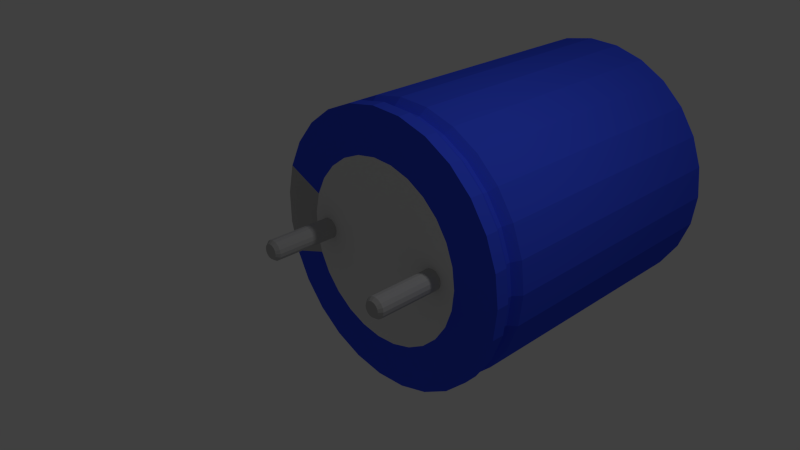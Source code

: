 # Source: 220uF_50V_Vertical_fi10_len13mm.blend  (saved by Blender 2.69.0; exported with 4.5.12 LTS)
import bpy
from mathutils import Matrix  # noqa: F401  (used for matrix-valued properties, if any)

bpy.ops.wm.read_factory_settings(use_empty=True)
scene = bpy.context.scene
scene.name = 'Scene'

# ---- collections
col_collection_1 = bpy.data.collections.new('Collection 1'); scene.collection.children.link(col_collection_1)

# ---- materials (node trees are filled in below, after node groups)
mat_shape_009 = bpy.data.materials.new('Shape.009')
mat_shape_009.alpha_threshold = 0.0
mat_shape_009.use_transparent_shadow = False
mat_shape_009.diffuse_color = (1.0, 1.0, 1.0, 1.0)
mat_shape_009.roughness = 0.5
mat_shape_009.line_color = (0.0, 0.0, 0.0, 1.0)
mat_shape_008 = bpy.data.materials.new('Shape.008')
mat_shape_008.alpha_threshold = 0.0
mat_shape_008.use_transparent_shadow = False
mat_shape_008.diffuse_color = (0.7669, 0.7669, 0.7669, 1.0)
mat_shape_008.specular_color = (0.7736, 0.7736, 0.7736)
mat_shape_008.roughness = 0.5
mat_shape_008.line_color = (0.0, 0.0, 0.0, 1.0)
mat_shape_007 = bpy.data.materials.new('Shape.007')
mat_shape_007.alpha_threshold = 0.0
mat_shape_007.use_transparent_shadow = False
mat_shape_007.diffuse_color = (0.4938, 0.4938, 0.4938, 1.0)
mat_shape_007.specular_color = (0.4805, 0.4805, 0.4805)
mat_shape_007.roughness = 0.5
mat_shape_007.line_color = (0.0, 0.0, 0.0, 1.0)
mat_shape_006 = bpy.data.materials.new('Shape.006')
mat_shape_006.alpha_threshold = 0.0
mat_shape_006.use_transparent_shadow = False
mat_shape_006.diffuse_color = (0.04107, 0.08523, 0.8801, 1.0)
mat_shape_006.roughness = 0.5
mat_shape_006.line_color = (0.0, 0.0, 0.0, 1.0)
mat_shape_005 = bpy.data.materials.new('Shape.005')
mat_shape_005.alpha_threshold = 0.0
mat_shape_005.use_transparent_shadow = False
mat_shape_005.diffuse_color = (0.494, 0.494, 0.494, 1.0)
mat_shape_005.specular_color = (0.193, 0.193, 0.193)
mat_shape_005.roughness = 0.5
mat_shape_005.line_color = (0.0, 0.0, 0.0, 1.0)
mat_shape = bpy.data.materials.new('Shape')
mat_shape.alpha_threshold = 0.0
mat_shape.use_transparent_shadow = False
mat_shape.diffuse_color = (0.494, 0.494, 0.494, 1.0)
mat_shape.specular_color = (0.193, 0.193, 0.193)
mat_shape.roughness = 0.5
mat_shape.line_color = (0.0, 0.0, 0.0, 1.0)

# ---- material node trees

# ---- world
world_world = bpy.data.worlds.new('World'); scene.world = world_world
world_world.color = (0.05088, 0.05088, 0.05088)
world_world.use_sun_shadow = False
world_world.sun_shadow_jitter_overblur = 0.0
world_world.cycles.sampling_method = 'MANUAL'
world_world.cycles.sample_map_resolution = 256

# ---- cameras
cam_viewpoint = bpy.data.cameras.new('Viewpoint')
cam_viewpoint.clip_end = 100.0
cam_viewpoint.lens = 34.98
cam_viewpoint.sensor_width = 32.0
cam_viewpoint.sensor_height = 18.0
cam_viewpoint.dof.focus_distance = 0.0
cam_viewpoint.dof.aperture_fstop = 128.0
cam_camera = bpy.data.cameras.new('Camera')
cam_camera.clip_end = 100.0
cam_camera.lens = 35.0
cam_camera.sensor_width = 32.0
cam_camera.sensor_height = 18.0
cam_camera.ortho_scale = 7.314
cam_camera.dof.focus_distance = 0.0
cam_camera.dof.aperture_fstop = 128.0

# ---- lights
light_todo = bpy.data.lights.new('ToDo', 'POINT')
light_todo.transmission_factor = 0.0
light_todo.energy = 57.14
light_todo.shadow_buffer_clip_start = 0.5
light_todo.shadow_soft_size = 0.1
light_todo.shadow_maximum_resolution = 0.006
light_todo.use_absolute_resolution = True
light_todo.cycles.use_multiple_importance_sampling = False
light_lamp = bpy.data.lights.new('Lamp', 'POINT')
light_lamp.transmission_factor = 0.0
light_lamp.cutoff_distance = 30.0
light_lamp.energy = 100.0
light_lamp.shadow_buffer_clip_start = 1.001
light_lamp.shadow_soft_size = 0.1
light_lamp.shadow_maximum_resolution = 0.006
light_lamp.use_absolute_resolution = True
light_lamp.cycles.use_multiple_importance_sampling = False

# ---- meshes
me_shapeindexedfaceset = bpy.data.meshes.new('ShapeIndexedFaceSet')
me_shapeindexedfaceset.from_pydata([(0.0, 0.0, 0.0), (1.903, 0.2277, 3.681), (1.903, 0.2277, 2.663), (1.903, 0.2277, 1.856), (1.903, 0.2277, 0.8273), (1.903, -0.2275, 3.681), (1.903, -0.2275, 2.663), (1.903, -0.2275, 1.856), (1.903, -0.2275, 0.8273)], [], [(1, 5, 6, 2), (3, 7, 8, 4)])
me_shapeindexedfaceset.materials.append(mat_shape_009)
me_shapeindexedfaceset.use_remesh_preserve_volume = False
me_shapeindexedfaceset.use_remesh_preserve_attributes = False
me_shapeindexedfaceset.use_mirror_vertex_groups = False
me_shapeindexedfaceset.update()
me_shapeindexedfaceset_009 = bpy.data.meshes.new('ShapeIndexedFaceSet.009')
me_shapeindexedfaceset_009.from_pydata([(0.0, 0.0, 0.0), (-1.317, 0.3018, 4.555), (-1.317, -0.3016, 4.555), (-1.213, -0.587, 4.555), (-1.046, -0.8408, 4.555), (-0.8254, -1.049, 4.555), (-0.5623, -1.201, 4.555), (-0.2713, -1.288, 4.555), (0.03193, -1.306, 4.555), (0.3311, -1.253, 4.555), (0.8536, -0.9515, 4.555), (1.049, -0.7188, 4.555), (1.185, -0.4474, 4.555), (1.255, -0.1518, 4.555), (1.255, 0.152, 4.555), (1.185, 0.4475, 4.555), (1.049, 0.719, 4.555), (0.8536, 0.9516, 4.555), (0.3311, 1.253, 4.555), (0.03193, 1.306, 4.555), (-0.2713, 1.288, 4.555), (-0.5623, 1.201, 4.555), (-0.8254, 1.049, 4.555), (-1.046, 0.841, 4.555), (-1.213, 0.5872, 4.555), (-1.352, 8.504e-05, 0.0749), (-1.317, 0.3018, 0.0749), (-1.213, 0.5872, 0.0749), (-1.046, 0.841, 0.0749), (-0.8254, 1.049, 0.0749), (-0.5623, 1.201, 0.0749), (-0.2713, 1.288, 0.0749), (0.03193, 1.306, 0.0749), (0.3311, 1.253, 0.0749), (0.61, 1.133, 0.0749), (0.8536, 0.9516, 0.0749), (1.049, 0.719, 0.0749), (1.185, 0.4475, 0.0749), (1.255, 0.152, 0.0749), (1.255, -0.1518, 0.0749), (1.185, -0.4474, 0.0749), (1.049, -0.7188, 0.0749), (0.8536, -0.9515, 0.0749), (0.61, -1.133, 0.0749), (0.3311, -1.253, 0.0749), (0.03193, -1.306, 0.0749), (-0.2713, -1.288, 0.0749), (-0.5623, -1.201, 0.0749), (-0.8254, -1.049, 0.0749), (-1.046, -0.8408, 0.0749), (-1.213, -0.587, 0.0749), (-1.317, -0.3016, 0.0749), (-1.347, 0.04386, 4.555), (-1.347, -0.04369, 4.555), (0.5695, -1.15, 4.555), (0.6453, -1.107, 4.555), (0.5695, 1.15, 4.555), (0.6453, 1.107, 4.555), (-0.1, -0.04399, 4.555), (-0.02364, 8.504e-05, 4.555), (-0.1, 0.04416, 4.555)], [], [(1, 52, 60), (1, 60, 56), (1, 56, 18), (1, 18, 19), (1, 19, 20), (1, 20, 21), (1, 21, 22), (1, 22, 23), (1, 23, 24), (2, 3, 4), (2, 4, 5), (2, 5, 6), (2, 6, 7), (2, 7, 8), (2, 8, 9), (2, 9, 54), (2, 54, 58), (2, 58, 53), (10, 11, 12), (10, 12, 13), (10, 13, 14), (10, 14, 15), (10, 15, 16), (10, 16, 17), (10, 17, 57), (10, 57, 59), (10, 59, 55), (25, 26, 27), (25, 27, 28), (25, 28, 29), (25, 29, 30), (25, 30, 31), (25, 31, 32), (25, 32, 33), (25, 33, 34), (25, 34, 35), (25, 35, 36), (25, 36, 37), (25, 37, 38), (25, 38, 39), (25, 39, 40), (25, 40, 41), (25, 41, 42), (25, 42, 43), (25, 43, 44), (25, 44, 45), (25, 45, 46), (25, 46, 47), (25, 47, 48), (25, 48, 49), (25, 49, 50), (25, 50, 51)])
me_shapeindexedfaceset_009.materials.append(mat_shape_008)
me_shapeindexedfaceset_009.use_remesh_preserve_volume = False
me_shapeindexedfaceset_009.use_remesh_preserve_attributes = False
me_shapeindexedfaceset_009.use_mirror_vertex_groups = False
me_shapeindexedfaceset_009.update()
me_shapeindexedfaceset_008 = bpy.data.meshes.new('ShapeIndexedFaceSet.008')
me_shapeindexedfaceset_008.from_pydata([(0.0, 0.0, 0.0), (1.798, 0.6706, 4.529), (1.903, 0.2277, 4.529), (1.903, -0.2275, 4.529), (1.798, -0.6704, 4.529), (1.798, 0.6706, 0.1089), (1.903, 0.2277, 0.1089), (1.903, -0.2275, 0.1089), (1.798, -0.6704, 0.1089), (1.514, -0.5671, 4.543), (1.603, -0.1925, 4.543), (1.603, 0.1926, 4.543), (1.514, 0.5673, 4.543), (1.514, 0.5673, 0.09072), (1.603, 0.1926, 0.09072), (1.603, -0.1925, 0.09072), (1.514, -0.5671, 0.09072), (1.185, -0.4474, 4.555), (1.255, -0.1518, 4.555), (1.255, 0.152, 4.555), (1.185, 0.4475, 4.555), (1.185, 0.4475, 0.0749), (1.255, 0.152, 0.0749), (1.255, -0.1518, 0.0749), (1.185, -0.4474, 0.0749), (1.711, 0.6389, 0.461), (1.711, 0.6389, 0.4043), (1.811, 0.2169, 0.461), (1.811, 0.2169, 0.4043), (1.811, -0.2168, 0.461), (1.811, -0.2168, 0.4043), (1.711, -0.6388, 0.461), (1.711, -0.6388, 0.4043), (1.798, 0.6706, 0.5708), (1.798, 0.6706, 0.2945), (1.903, 0.2277, 0.5708), (1.903, 0.2277, 0.2945), (1.903, -0.2275, 0.5708), (1.903, -0.2275, 0.2945), (1.798, -0.6704, 0.5708), (1.798, -0.6704, 0.2945), (1.903, 0.2277, 3.681), (1.903, 0.2277, 2.663), (1.903, 0.2277, 1.856), (1.903, 0.2277, 0.8273), (1.903, -0.2275, 3.681), (1.903, -0.2275, 2.663), (1.903, -0.2275, 1.856), (1.903, -0.2275, 0.8273), (-1.336, 0.02518, 4.548), (-1.336, -0.02501, 4.548), (0.5799, -1.131, 4.548), (0.6234, -1.106, 4.548), (0.5799, 1.131, 4.548), (0.6234, 1.106, 4.548), (-0.0894, -0.02519, 4.548), (-0.04561, 8.504e-05, 4.548), (-0.0894, 0.02536, 4.548), (-1.347, 0.04386, 4.555), (-1.347, -0.04369, 4.555), (0.5695, -1.15, 4.555), (0.6453, -1.107, 4.555), (0.5695, 1.15, 4.555), (0.6453, 1.107, 4.555), (-0.1, -0.04399, 4.555), (-0.02364, 8.504e-05, 4.555), (-0.1, 0.04416, 4.555)], [], [(1, 2, 41), (1, 41, 42), (1, 42, 43), (1, 43, 44), (1, 44, 35), (1, 35, 33), (1, 12, 11, 2), (2, 3, 45, 41), (2, 11, 10, 3), (3, 4, 39), (3, 39, 37), (3, 37, 48), (3, 48, 47), (3, 47, 46), (3, 46, 45), (3, 10, 9, 4), (5, 6, 14, 13), (5, 34, 36, 6), (6, 7, 15, 14), (6, 36, 38, 7), (7, 8, 16, 15), (7, 38, 40, 8), (9, 10, 18, 17), (10, 11, 19, 18), (11, 12, 20, 19), (13, 14, 22, 21), (14, 15, 23, 22), (15, 16, 24, 23), (25, 27, 28, 26), (25, 33, 35, 27), (26, 28, 36, 34), (27, 29, 30, 28), (27, 35, 37, 29), (28, 30, 38, 36), (29, 31, 32, 30), (29, 37, 39, 31), (30, 32, 40, 38), (35, 44, 48, 37), (42, 46, 47, 43), (49, 50, 55, 57), (49, 57, 66, 58), (50, 59, 64, 55), (51, 52, 56, 55), (51, 55, 64, 60), (52, 61, 65, 56), (53, 57, 56, 54), (53, 62, 66, 57), (54, 56, 65, 63)])
me_shapeindexedfaceset_008.materials.append(mat_shape_007)
me_shapeindexedfaceset_008.use_remesh_preserve_volume = False
me_shapeindexedfaceset_008.use_remesh_preserve_attributes = False
me_shapeindexedfaceset_008.use_mirror_vertex_groups = False
me_shapeindexedfaceset_008.update()
me_shapeindexedfaceset_007 = bpy.data.meshes.new('ShapeIndexedFaceSet.007')
me_shapeindexedfaceset_007.from_pydata([(0.0, 0.0, 0.0), (-2.004, 8.504e-05, 4.529), (-1.952, 0.4522, 4.529), (-1.796, 0.8799, 4.529), (-1.546, 1.26, 4.529), (-1.215, 1.573, 4.529), (-0.8206, 1.8, 4.529), (-0.3846, 1.931, 4.529), (0.06985, 1.957, 4.529), (0.5181, 1.878, 4.529), (0.936, 1.698, 4.529), (1.301, 1.426, 4.529), (1.594, 1.077, 4.529), (1.798, 0.6706, 4.529), (1.798, -0.6704, 4.529), (1.594, -1.077, 4.529), (1.301, -1.426, 4.529), (0.936, -1.698, 4.529), (0.5181, -1.878, 4.529), (0.06985, -1.957, 4.529), (-0.3846, -1.93, 4.529), (-0.8206, -1.8, 4.529), (-1.215, -1.572, 4.529), (-1.546, -1.26, 4.529), (-1.796, -0.8797, 4.529), (-1.952, -0.452, 4.529), (-2.004, 8.504e-05, 0.1089), (-1.952, 0.4522, 0.1089), (-1.796, 0.8799, 0.1089), (-1.546, 1.26, 0.1089), (-1.215, 1.573, 0.1089), (-0.8206, 1.8, 0.1089), (-0.3846, 1.931, 0.1089), (0.06985, 1.957, 0.1089), (0.5181, 1.878, 0.1089), (0.936, 1.698, 0.1089), (1.301, 1.426, 0.1089), (1.594, 1.077, 0.1089), (1.798, 0.6706, 0.1089), (1.798, -0.6704, 0.1089), (1.594, -1.077, 0.1089), (1.301, -1.426, 0.1089), (0.936, -1.698, 0.1089), (0.5181, -1.878, 0.1089), (0.06985, -1.957, 0.1089), (-0.3846, -1.93, 0.1089), (-0.8206, -1.8, 0.1089), (-1.215, -1.572, 0.1089), (-1.546, -1.26, 0.1089), (-1.796, -0.8797, 0.1089), (-1.952, -0.452, 0.1089), (-1.658, 0.3826, 4.543), (-1.703, 8.504e-05, 4.543), (-1.658, -0.3824, 4.543), (-1.526, -0.7442, 4.543), (-1.315, -1.066, 4.543), (-1.035, -1.33, 4.543), (-0.701, -1.523, 4.543), (-0.3321, -1.633, 4.543), (0.05229, -1.656, 4.543), (0.4315, -1.589, 4.543), (0.7851, -1.436, 4.543), (1.094, -1.206, 4.543), (1.341, -0.9113, 4.543), (1.514, -0.5671, 4.543), (1.514, 0.5673, 4.543), (1.341, 0.9114, 4.543), (1.094, 1.206, 4.543), (0.7851, 1.436, 4.543), (0.4315, 1.589, 4.543), (0.05229, 1.656, 4.543), (-0.3321, 1.633, 4.543), (-0.701, 1.523, 4.543), (-1.035, 1.33, 4.543), (-1.315, 1.066, 4.543), (-1.526, 0.7444, 4.543), (-1.703, 8.504e-05, 0.09072), (-1.658, 0.3826, 0.09072), (-1.526, 0.7444, 0.09072), (-1.315, 1.066, 0.09072), (-1.035, 1.33, 0.09072), (-0.701, 1.523, 0.09072), (-0.3321, 1.633, 0.09072), (0.05229, 1.656, 0.09072), (0.4315, 1.589, 0.09072), (0.7851, 1.436, 0.09072), (1.094, 1.206, 0.09072), (1.341, 0.9114, 0.09072), (1.514, 0.5673, 0.09072), (1.514, -0.5671, 0.09072), (1.341, -0.9113, 0.09072), (1.094, -1.206, 0.09072), (0.7851, -1.436, 0.09072), (0.4315, -1.589, 0.09072), (0.05229, -1.656, 0.09072), (-0.3321, -1.633, 0.09072), (-0.701, -1.523, 0.09072), (-1.035, -1.33, 0.09072), (-1.315, -1.066, 0.09072), (-1.526, -0.7442, 0.09072), (-1.658, -0.3824, 0.09072), (-1.317, 0.3018, 4.555), (-1.317, -0.3016, 4.555), (-1.213, -0.587, 4.555), (-1.046, -0.8408, 4.555), (-0.8254, -1.049, 4.555), (-0.5623, -1.201, 4.555), (-0.2713, -1.288, 4.555), (0.03193, -1.306, 4.555), (0.3311, -1.253, 4.555), (0.8536, -0.9515, 4.555), (1.049, -0.7188, 4.555), (1.185, -0.4474, 4.555), (1.185, 0.4475, 4.555), (1.049, 0.719, 4.555), (0.8536, 0.9516, 4.555), (0.3311, 1.253, 4.555), (0.03193, 1.306, 4.555), (-0.2713, 1.288, 4.555), (-0.5623, 1.201, 4.555), (-0.8254, 1.049, 4.555), (-1.046, 0.841, 4.555), (-1.213, 0.5872, 4.555), (-1.352, 8.504e-05, 0.0749), (-1.317, 0.3018, 0.0749), (-1.213, 0.5872, 0.0749), (-1.046, 0.841, 0.0749), (-0.8254, 1.049, 0.0749), (-0.5623, 1.201, 0.0749), (-0.2713, 1.288, 0.0749), (0.03193, 1.306, 0.0749), (0.3311, 1.253, 0.0749), (0.61, 1.133, 0.0749), (0.8536, 0.9516, 0.0749), (1.049, 0.719, 0.0749), (1.185, 0.4475, 0.0749), (1.185, -0.4474, 0.0749), (1.049, -0.7188, 0.0749), (0.8536, -0.9515, 0.0749), (0.61, -1.133, 0.0749), (0.3311, -1.253, 0.0749), (0.03193, -1.306, 0.0749), (-0.2713, -1.288, 0.0749), (-0.5623, -1.201, 0.0749), (-0.8254, -1.049, 0.0749), (-1.046, -0.8408, 0.0749), (-1.213, -0.587, 0.0749), (-1.317, -0.3016, 0.0749), (-1.912, 8.504e-05, 0.461), (-1.912, 8.504e-05, 0.4043), (-1.862, 0.4308, 0.461), (-1.862, 0.4308, 0.4043), (-1.713, 0.8384, 0.461), (-1.713, 0.8384, 0.4043), (-1.475, 1.201, 0.461), (-1.475, 1.201, 0.4043), (-1.16, 1.498, 0.461), (-1.16, 1.498, 0.4043), (-0.784, 1.715, 0.461), (-0.784, 1.715, 0.4043), (-0.3685, 1.84, 0.461), (-0.3685, 1.84, 0.4043), (0.06447, 1.865, 0.461), (0.06447, 1.865, 0.4043), (0.4916, 1.789, 0.461), (0.4916, 1.789, 0.4043), (0.8898, 1.618, 0.461), (0.8898, 1.618, 0.4043), (1.238, 1.359, 0.461), (1.238, 1.359, 0.4043), (1.516, 1.026, 0.461), (1.516, 1.026, 0.4043), (1.711, 0.6389, 0.461), (1.711, 0.6389, 0.4043), (1.711, -0.6388, 0.461), (1.711, -0.6388, 0.4043), (1.516, -1.026, 0.461), (1.516, -1.026, 0.4043), (1.238, -1.359, 0.461), (1.238, -1.359, 0.4043), (0.8898, -1.618, 0.461), (0.8898, -1.618, 0.4043), (0.4916, -1.789, 0.461), (0.4916, -1.789, 0.4043), (0.06447, -1.865, 0.461), (0.06447, -1.865, 0.4043), (-0.3685, -1.839, 0.461), (-0.3685, -1.839, 0.4043), (-0.784, -1.715, 0.461), (-0.784, -1.715, 0.4043), (-1.16, -1.498, 0.461), (-1.16, -1.498, 0.4043), (-1.475, -1.201, 0.461), (-1.475, -1.201, 0.4043), (-1.713, -0.8382, 0.461), (-1.713, -0.8382, 0.4043), (-1.862, -0.4307, 0.461), (-1.862, -0.4307, 0.4043), (-2.004, 8.504e-05, 0.5708), (-2.004, 8.504e-05, 0.2945), (-1.952, 0.4522, 0.5708), (-1.952, 0.4522, 0.2945), (-1.796, 0.8799, 0.5708), (-1.796, 0.8799, 0.2945), (-1.546, 1.26, 0.5708), (-1.546, 1.26, 0.2945), (-1.215, 1.573, 0.5708), (-1.215, 1.573, 0.2945), (-0.8206, 1.8, 0.5708), (-0.8206, 1.8, 0.2945), (-0.3846, 1.931, 0.5708), (-0.3846, 1.931, 0.2945), (0.06985, 1.957, 0.5708), (0.06985, 1.957, 0.2945), (0.5181, 1.878, 0.5708), (0.5181, 1.878, 0.2945), (0.936, 1.698, 0.5708), (0.936, 1.698, 0.2945), (1.301, 1.426, 0.5708), (1.301, 1.426, 0.2945), (1.594, 1.077, 0.5708), (1.594, 1.077, 0.2945), (1.798, 0.6706, 0.5708), (1.798, 0.6706, 0.2945), (1.798, -0.6704, 0.5708), (1.798, -0.6704, 0.2945), (1.594, -1.077, 0.5708), (1.594, -1.077, 0.2945), (1.301, -1.426, 0.5708), (1.301, -1.426, 0.2945), (0.936, -1.698, 0.5708), (0.936, -1.698, 0.2945), (0.5181, -1.878, 0.5708), (0.5181, -1.878, 0.2945), (0.06985, -1.957, 0.5708), (0.06985, -1.957, 0.2945), (-0.3846, -1.93, 0.5708), (-0.3846, -1.93, 0.2945), (-0.8206, -1.8, 0.5708), (-0.8206, -1.8, 0.2945), (-1.215, -1.572, 0.5708), (-1.215, -1.572, 0.2945), (-1.546, -1.26, 0.5708), (-1.546, -1.26, 0.2945), (-1.796, -0.8797, 0.5708), (-1.796, -0.8797, 0.2945), (-1.952, -0.452, 0.5708), (-1.952, -0.452, 0.2945), (-1.336, 0.02518, 4.548), (-1.349, 8.504e-05, 4.548), (-1.336, -0.02501, 4.548), (0.5799, -1.131, 4.548), (0.6083, -1.13, 4.548), (0.6234, -1.106, 4.548), (0.5799, 1.131, 4.548), (0.6083, 1.13, 4.548), (0.6234, 1.106, 4.548), (-0.0894, -0.02519, 4.548), (-0.04561, 8.504e-05, 4.548), (-0.0894, 0.02536, 4.548), (-1.347, 0.04386, 4.555), (-1.393, 8.504e-05, 4.553), (-1.347, -0.04369, 4.555), (0.5695, -1.15, 4.555), (0.6304, -1.168, 4.553), (0.6453, -1.107, 4.555), (0.5695, 1.15, 4.555), (0.6304, 1.168, 4.553), (0.6453, 1.107, 4.555)], [], [(1, 2, 200, 198), (1, 25, 53, 52), (1, 52, 51, 2), (1, 198, 246, 25), (2, 3, 202, 200), (2, 51, 75, 3), (3, 4, 204, 202), (3, 75, 74, 4), (4, 5, 206, 204), (4, 74, 73, 5), (5, 6, 208, 206), (5, 73, 72, 6), (6, 7, 210, 208), (6, 72, 71, 7), (7, 8, 212, 210), (7, 71, 70, 8), (8, 9, 214, 212), (8, 70, 69, 9), (9, 10, 216, 214), (9, 69, 68, 10), (10, 11, 218, 216), (10, 68, 67, 11), (11, 12, 220, 218), (11, 67, 66, 12), (12, 13, 222, 220), (12, 66, 65, 13), (14, 15, 226, 224), (14, 64, 63, 15), (15, 16, 228, 226), (15, 63, 62, 16), (16, 17, 230, 228), (16, 62, 61, 17), (17, 18, 232, 230), (17, 61, 60, 18), (18, 19, 234, 232), (18, 60, 59, 19), (19, 20, 236, 234), (19, 59, 58, 20), (20, 21, 238, 236), (20, 58, 57, 21), (21, 22, 240, 238), (21, 57, 56, 22), (22, 23, 242, 240), (22, 56, 55, 23), (23, 24, 244, 242), (23, 55, 54, 24), (24, 25, 246, 244), (24, 54, 53, 25), (26, 27, 77, 76), (26, 50, 247, 199), (26, 76, 100, 50), (26, 199, 201, 27), (27, 28, 78, 77), (27, 201, 203, 28), (28, 29, 79, 78), (28, 203, 205, 29), (29, 30, 80, 79), (29, 205, 207, 30), (30, 31, 81, 80), (30, 207, 209, 31), (31, 32, 82, 81), (31, 209, 211, 32), (32, 33, 83, 82), (32, 211, 213, 33), (33, 34, 84, 83), (33, 213, 215, 34), (34, 35, 85, 84), (34, 215, 217, 35), (35, 36, 86, 85), (35, 217, 219, 36), (36, 37, 87, 86), (36, 219, 221, 37), (37, 38, 88, 87), (37, 221, 223, 38), (39, 40, 90, 89), (39, 225, 227, 40), (40, 41, 91, 90), (40, 227, 229, 41), (41, 42, 92, 91), (41, 229, 231, 42), (42, 43, 93, 92), (42, 231, 233, 43), (43, 44, 94, 93), (43, 233, 235, 44), (44, 45, 95, 94), (44, 235, 237, 45), (45, 46, 96, 95), (45, 237, 239, 46), (46, 47, 97, 96), (46, 239, 241, 47), (47, 48, 98, 97), (47, 241, 243, 48), (48, 49, 99, 98), (48, 243, 245, 49), (49, 50, 100, 99), (49, 245, 247, 50), (51, 52, 261), (51, 261, 260), (51, 260, 101), (51, 101, 122, 75), (52, 53, 102), (52, 102, 262), (52, 262, 261), (53, 54, 103, 102), (54, 55, 104, 103), (55, 56, 105, 104), (56, 57, 106, 105), (57, 58, 107, 106), (58, 59, 108, 107), (59, 60, 109, 108), (60, 61, 264), (60, 264, 263), (60, 263, 109), (61, 62, 110), (61, 110, 265), (61, 265, 264), (62, 63, 111, 110), (63, 64, 112, 111), (65, 66, 114, 113), (66, 67, 115, 114), (67, 68, 267), (67, 267, 268), (67, 268, 115), (68, 69, 116), (68, 116, 266), (68, 266, 267), (69, 70, 117, 116), (70, 71, 118, 117), (71, 72, 119, 118), (72, 73, 120, 119), (73, 74, 121, 120), (74, 75, 122, 121), (76, 77, 124, 123), (76, 123, 147, 100), (77, 78, 125, 124), (78, 79, 126, 125), (79, 80, 127, 126), (80, 81, 128, 127), (81, 82, 129, 128), (82, 83, 130, 129), (83, 84, 131, 130), (84, 85, 132, 131), (85, 86, 133, 132), (86, 87, 134, 133), (87, 88, 135, 134), (89, 90, 137, 136), (90, 91, 138, 137), (91, 92, 139, 138), (92, 93, 140, 139), (93, 94, 141, 140), (94, 95, 142, 141), (95, 96, 143, 142), (96, 97, 144, 143), (97, 98, 145, 144), (98, 99, 146, 145), (99, 100, 147, 146), (148, 149, 197, 196), (148, 150, 151, 149), (148, 196, 246, 198), (148, 198, 200, 150), (149, 151, 201, 199), (149, 199, 247, 197), (150, 152, 153, 151), (150, 200, 202, 152), (151, 153, 203, 201), (152, 154, 155, 153), (152, 202, 204, 154), (153, 155, 205, 203), (154, 156, 157, 155), (154, 204, 206, 156), (155, 157, 207, 205), (156, 158, 159, 157), (156, 206, 208, 158), (157, 159, 209, 207), (158, 160, 161, 159), (158, 208, 210, 160), (159, 161, 211, 209), (160, 162, 163, 161), (160, 210, 212, 162), (161, 163, 213, 211), (162, 164, 165, 163), (162, 212, 214, 164), (163, 165, 215, 213), (164, 166, 167, 165), (164, 214, 216, 166), (165, 167, 217, 215), (166, 168, 169, 167), (166, 216, 218, 168), (167, 169, 219, 217), (168, 170, 171, 169), (168, 218, 220, 170), (169, 171, 221, 219), (170, 172, 173, 171), (170, 220, 222, 172), (171, 173, 223, 221), (174, 176, 177, 175), (174, 224, 226, 176), (175, 177, 227, 225), (176, 178, 179, 177), (176, 226, 228, 178), (177, 179, 229, 227), (178, 180, 181, 179), (178, 228, 230, 180), (179, 181, 231, 229), (180, 182, 183, 181), (180, 230, 232, 182), (181, 183, 233, 231), (182, 184, 185, 183), (182, 232, 234, 184), (183, 185, 235, 233), (184, 186, 187, 185), (184, 234, 236, 186), (185, 187, 237, 235), (186, 188, 189, 187), (186, 236, 238, 188), (187, 189, 239, 237), (188, 190, 191, 189), (188, 238, 240, 190), (189, 191, 241, 239), (190, 192, 193, 191), (190, 240, 242, 192), (191, 193, 243, 241), (192, 194, 195, 193), (192, 242, 244, 194), (193, 195, 245, 243), (194, 196, 197, 195), (194, 244, 246, 196), (195, 197, 247, 245), (248, 249, 250), (248, 260, 261, 249), (249, 261, 262, 250), (251, 252, 253), (251, 263, 264, 252), (252, 264, 265, 253), (254, 255, 267, 266), (254, 256, 255), (255, 256, 268, 267), (257, 258, 259)])
me_shapeindexedfaceset_007.materials.append(mat_shape_006)
me_shapeindexedfaceset_007.use_remesh_preserve_volume = False
me_shapeindexedfaceset_007.use_remesh_preserve_attributes = False
me_shapeindexedfaceset_007.use_mirror_vertex_groups = False
me_shapeindexedfaceset_007.update()
me_shapeindexedfaceset_006 = bpy.data.meshes.new('ShapeIndexedFaceSet.006')
me_shapeindexedfaceset_006.from_pydata([(0.0, 0.0, 0.0), (0.0, 0.0, 0.0), (-0.8357, -0.001385, 0.1634), (-0.8468, -0.05729, 0.1634), (-0.8785, -0.1047, 0.1634), (-0.9259, -0.1364, 0.1634), (-0.9818, -0.1475, 0.1634), (-1.038, -0.1364, 0.1634), (-1.085, -0.1047, 0.1634), (-1.117, -0.05729, 0.1634), (-1.128, -0.001385, 0.1634), (-1.117, 0.05452, 0.1634), (-1.085, 0.1019, 0.1634), (-1.038, 0.1336, 0.1634), (-0.9818, 0.1447, 0.1634), (-0.9259, 0.1336, 0.1634), (-0.8785, 0.1019, 0.1634), (-0.8468, 0.05452, 0.1634), (-0.8357, -0.001386, -0.8579), (-0.8468, -0.05729, -0.8579), (-0.8785, -0.1047, -0.8579), (-0.9259, -0.1364, -0.8579), (-0.9818, -0.1475, -0.8579), (-1.038, -0.1364, -0.8579), (-1.085, -0.1047, -0.8579), (-1.117, -0.05729, -0.8579), (-1.128, -0.001386, -0.8579), (-1.117, 0.05452, -0.8579), (-1.085, 0.1019, -0.8579), (-1.038, 0.1336, -0.8579), (-0.9818, 0.1447, -0.8579), (-0.9259, 0.1336, -0.8579), (-0.8785, 0.1019, -0.8579), (-0.8468, 0.05452, -0.8579), (-0.8751, -0.001386, -0.9086), (-0.8833, -0.0422, -0.9086), (-0.9064, -0.0768, -0.9086), (-0.941, -0.09992, -0.9086), (-0.9818, -0.108, -0.9086), (-1.023, -0.09992, -0.9086), (-1.057, -0.0768, -0.9086), (-1.08, -0.0422, -0.9086), (-1.088, -0.001386, -0.9086), (-1.08, 0.03943, -0.9086), (-1.057, 0.07403, -0.9086), (-1.023, 0.09714, -0.9086), (-0.9818, 0.1053, -0.9086), (-0.941, 0.09714, -0.9086), (-0.9064, 0.07403, -0.9086), (-0.8833, 0.03943, -0.9086)], [], [(2, 3, 19, 18), (2, 17, 16), (2, 16, 15), (2, 15, 14), (2, 14, 13), (2, 13, 12), (2, 12, 11), (2, 11, 10), (2, 10, 9), (2, 9, 8), (2, 8, 7), (2, 7, 6), (2, 6, 5), (2, 5, 4), (2, 4, 3), (2, 18, 33, 17), (3, 4, 20, 19), (4, 5, 21, 20), (5, 6, 22, 21), (6, 7, 23, 22), (7, 8, 24, 23), (8, 9, 25, 24), (9, 10, 26, 25), (10, 11, 27, 26), (11, 12, 28, 27), (12, 13, 29, 28), (13, 14, 30, 29), (14, 15, 31, 30), (15, 16, 32, 31), (16, 17, 33, 32), (18, 19, 35, 34), (18, 34, 49, 33), (19, 20, 36, 35), (20, 21, 37, 36), (21, 22, 38, 37), (22, 23, 39, 38), (23, 24, 40, 39), (24, 25, 41, 40), (25, 26, 42, 41), (26, 27, 43, 42), (27, 28, 44, 43), (28, 29, 45, 44), (29, 30, 46, 45), (30, 31, 47, 46), (31, 32, 48, 47), (32, 33, 49, 48), (34, 35, 36), (34, 36, 37), (34, 37, 38), (34, 38, 39), (34, 39, 40), (34, 40, 41), (34, 41, 42), (34, 42, 43), (34, 43, 44), (34, 44, 45), (34, 45, 46), (34, 46, 47), (34, 47, 48), (34, 48, 49)])
me_shapeindexedfaceset_006.materials.append(mat_shape_005)
me_shapeindexedfaceset_006.use_remesh_preserve_volume = False
me_shapeindexedfaceset_006.use_remesh_preserve_attributes = False
me_shapeindexedfaceset_006.use_mirror_vertex_groups = False
me_shapeindexedfaceset_006.update()
me_shapeindexedfaceset_001 = bpy.data.meshes.new('ShapeIndexedFaceSet.001')
me_shapeindexedfaceset_001.from_pydata([(0.0, 0.0, 0.0), (0.0, 0.0, 0.0), (1.133, -0.001385, 0.1634), (1.122, -0.05729, 0.1634), (1.09, -0.1047, 0.1634), (1.043, -0.1364, 0.1634), (0.9867, -0.1475, 0.1634), (0.9308, -0.1364, 0.1634), (0.8834, -0.1047, 0.1634), (0.8518, -0.05729, 0.1634), (0.8406, -0.001385, 0.1634), (0.8518, 0.05452, 0.1634), (0.8834, 0.1019, 0.1634), (0.9308, 0.1336, 0.1634), (0.9867, 0.1447, 0.1634), (1.043, 0.1336, 0.1634), (1.09, 0.1019, 0.1634), (1.122, 0.05452, 0.1634), (1.133, -0.001386, -0.8579), (1.122, -0.05729, -0.8579), (1.09, -0.1047, -0.8579), (1.043, -0.1364, -0.8579), (0.9867, -0.1475, -0.8579), (0.9308, -0.1364, -0.8579), (0.8834, -0.1047, -0.8579), (0.8518, -0.05729, -0.8579), (0.8406, -0.001386, -0.8579), (0.8518, 0.05452, -0.8579), (0.8834, 0.1019, -0.8579), (0.9308, 0.1336, -0.8579), (0.9867, 0.1447, -0.8579), (1.043, 0.1336, -0.8579), (1.09, 0.1019, -0.8579), (1.122, 0.05452, -0.8579), (1.093, -0.001386, -0.9086), (1.085, -0.0422, -0.9086), (1.062, -0.0768, -0.9086), (1.028, -0.09992, -0.9086), (0.9867, -0.108, -0.9086), (0.9459, -0.09992, -0.9086), (0.9113, -0.0768, -0.9086), (0.8882, -0.0422, -0.9086), (0.8801, -0.001386, -0.9086), (0.8882, 0.03943, -0.9086), (0.9113, 0.07403, -0.9086), (0.9459, 0.09714, -0.9086), (0.9867, 0.1053, -0.9086), (1.028, 0.09714, -0.9086), (1.062, 0.07403, -0.9086), (1.085, 0.03943, -0.9086)], [], [(2, 3, 19, 18), (2, 17, 16), (2, 16, 15), (2, 15, 14), (2, 14, 13), (2, 13, 12), (2, 12, 11), (2, 11, 10), (2, 10, 9), (2, 9, 8), (2, 8, 7), (2, 7, 6), (2, 6, 5), (2, 5, 4), (2, 4, 3), (2, 18, 33, 17), (3, 4, 20, 19), (4, 5, 21, 20), (5, 6, 22, 21), (6, 7, 23, 22), (7, 8, 24, 23), (8, 9, 25, 24), (9, 10, 26, 25), (10, 11, 27, 26), (11, 12, 28, 27), (12, 13, 29, 28), (13, 14, 30, 29), (14, 15, 31, 30), (15, 16, 32, 31), (16, 17, 33, 32), (18, 19, 35, 34), (18, 34, 49, 33), (19, 20, 36, 35), (20, 21, 37, 36), (21, 22, 38, 37), (22, 23, 39, 38), (23, 24, 40, 39), (24, 25, 41, 40), (25, 26, 42, 41), (26, 27, 43, 42), (27, 28, 44, 43), (28, 29, 45, 44), (29, 30, 46, 45), (30, 31, 47, 46), (31, 32, 48, 47), (32, 33, 49, 48), (34, 35, 36), (34, 36, 37), (34, 37, 38), (34, 38, 39), (34, 39, 40), (34, 40, 41), (34, 41, 42), (34, 42, 43), (34, 43, 44), (34, 44, 45), (34, 45, 46), (34, 46, 47), (34, 47, 48), (34, 48, 49)])
me_shapeindexedfaceset_001.materials.append(mat_shape)
me_shapeindexedfaceset_001.use_remesh_preserve_volume = False
me_shapeindexedfaceset_001.use_remesh_preserve_attributes = False
me_shapeindexedfaceset_001.use_mirror_vertex_groups = False
me_shapeindexedfaceset_001.update()

# ---- objects
ob_shapeindexedfaceset_004 = bpy.data.objects.new('ShapeIndexedFaceSet.004', me_shapeindexedfaceset)
ob_shapeindexedfaceset_003 = bpy.data.objects.new('ShapeIndexedFaceSet.003', me_shapeindexedfaceset_009)
ob_shapeindexedfaceset_002 = bpy.data.objects.new('ShapeIndexedFaceSet.002', me_shapeindexedfaceset_008)
ob_shapeindexedfaceset_001 = bpy.data.objects.new('ShapeIndexedFaceSet.001', me_shapeindexedfaceset_007)
ob_viewpoint = bpy.data.objects.new('Viewpoint', cam_viewpoint)
ob_todo = bpy.data.objects.new('TODO', light_todo)
ob_shapeindexedfaceset_005 = bpy.data.objects.new('ShapeIndexedFaceSet.005', me_shapeindexedfaceset_006)
ob_shapeindexedfaceset = bpy.data.objects.new('ShapeIndexedFaceSet', me_shapeindexedfaceset_001)
ob_lamp = bpy.data.objects.new('Lamp', light_lamp)
ob_camera = bpy.data.objects.new('Camera', cam_camera)

# ---- transforms, parenting, visibility, modifiers, constraints
ob_shapeindexedfaceset_004.location = (0.0, 0.0, 0.0)
ob_shapeindexedfaceset_004.rotation_euler = (1.571, -0.0, 3.142)
ob_shapeindexedfaceset_004.lineart.crease_threshold = 0.0
ob_shapeindexedfaceset_003.location = (0.0, 0.0, 0.0)
ob_shapeindexedfaceset_003.rotation_euler = (1.571, -0.0, 3.142)
ob_shapeindexedfaceset_003.lineart.crease_threshold = 0.0
ob_shapeindexedfaceset_002.location = (0.0, 0.0, 0.0)
ob_shapeindexedfaceset_002.rotation_euler = (1.571, -0.0, 3.142)
ob_shapeindexedfaceset_002.lineart.crease_threshold = 0.0
ob_shapeindexedfaceset_001.location = (0.0, 0.0, 0.0)
ob_shapeindexedfaceset_001.rotation_euler = (1.571, -0.0, 3.142)
ob_shapeindexedfaceset_001.lineart.crease_threshold = 0.0
ob_viewpoint.location = (7.481, -6.508, 5.344)
ob_viewpoint.rotation_euler = (1.109, 0.01082, 0.8149)
ob_viewpoint.lineart.crease_threshold = 0.0
ob_todo.location = (4.076, 1.005, 5.904)
ob_todo.rotation_euler = (0.6503, 0.05522, 1.866)
ob_todo.scale = (1.0, 1.0, 1.0)
ob_todo.lineart.crease_threshold = 0.0
ob_shapeindexedfaceset_005.location = (0.0, 0.0, 0.0)
ob_shapeindexedfaceset_005.rotation_euler = (1.571, -0.0, 3.142)
ob_shapeindexedfaceset_005.lineart.crease_threshold = 0.0
ob_shapeindexedfaceset.location = (0.0, 0.0, 0.0)
ob_shapeindexedfaceset.rotation_euler = (1.571, -0.0, 3.142)
ob_shapeindexedfaceset.lineart.crease_threshold = 0.0
ob_lamp.location = (4.076, 1.005, 5.904)
ob_lamp.rotation_euler = (0.6503, 0.05522, 1.866)
ob_lamp.lock_rotations_4d = False
ob_lamp.empty_display_type = 'ARROWS'
ob_lamp.color = (0.0, 0.0, 0.0, 0.0)
ob_lamp.lineart.crease_threshold = 0.0
ob_camera.location = (7.481, -6.508, 5.344)
ob_camera.rotation_euler = (1.109, 0.01082, 0.8149)
ob_camera.lock_rotations_4d = False
ob_camera.empty_display_type = 'ARROWS'
ob_camera.color = (0.0, 0.0, 0.0, 0.0)
ob_camera.display_type = 'WIRE'
ob_camera.lineart.crease_threshold = 0.0

# ---- collection membership
col_collection_1.objects.link(ob_shapeindexedfaceset_004)
col_collection_1.objects.link(ob_shapeindexedfaceset_003)
col_collection_1.objects.link(ob_shapeindexedfaceset_002)
col_collection_1.objects.link(ob_shapeindexedfaceset_001)
col_collection_1.objects.link(ob_viewpoint)
col_collection_1.objects.link(ob_todo)
col_collection_1.objects.link(ob_shapeindexedfaceset_005)
col_collection_1.objects.link(ob_shapeindexedfaceset)
col_collection_1.objects.link(ob_lamp)
col_collection_1.objects.link(ob_camera)

# ---- scene / render settings (as saved in the file)
scene.camera = ob_camera
scene.frame_start = 1; scene.frame_end = 250; scene.frame_set(1)
scene.render.engine = 'BLENDER_EEVEE_NEXT'
scene.render.image_settings.compression = 90
scene.render.resolution_percentage = 50
scene.render.dither_intensity = 0.0
scene.cycles.use_denoising = False
scene.cycles.samples = 10
scene.cycles.sampling_pattern = 'TABULATED_SOBOL'
scene.cycles.light_sampling_threshold = 0.0
scene.cycles.use_adaptive_sampling = False
scene.cycles.use_light_tree = False
scene.cycles.blur_glossy = 0.0
scene.cycles.volume_bounces = 1
scene.cycles.pixel_filter_type = 'GAUSSIAN'
scene.cycles.sample_clamp_indirect = 0.0
scene.view_settings.view_transform = 'Standard'
bpy.context.view_layer.update()

